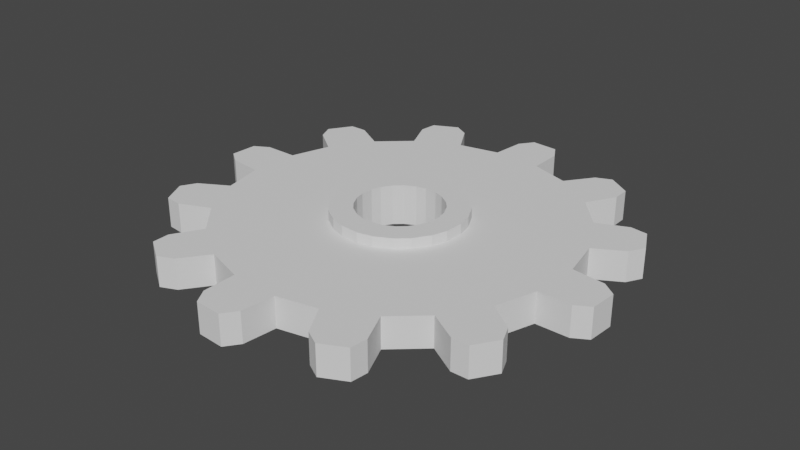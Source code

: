 # Source: medGear.blend  (saved by Blender 2.82.7; exported with 4.5.12 LTS)
import bpy
from mathutils import Matrix  # noqa: F401  (used for matrix-valued properties, if any)

bpy.ops.wm.read_factory_settings(use_empty=True)
scene = bpy.context.scene
scene.name = 'Scene'

# ---- collections
col_collection = bpy.data.collections.new('Collection'); scene.collection.children.link(col_collection)

# ---- world
world_world = bpy.data.worlds.new('World'); scene.world = world_world
world_world.use_nodes = True; world_world.node_tree.nodes.clear()
_N = world_world.node_tree.nodes; _L = world_world.node_tree.links
n0 = _N.new('ShaderNodeOutputWorld'); n0.name = 'World Output'; n0.location = (300, 300)
n1 = _N.new('ShaderNodeBackground'); n1.name = 'Background'; n1.location = (10, 300)
n1.inputs[0].default_value = (0.05088, 0.05088, 0.05088, 1.0)
_L.new(n1.outputs[0], n0.inputs[0])
n0.is_active_output = True
world_world.color = (0.05088, 0.05088, 0.05088)
world_world.use_sun_shadow = False
world_world.sun_shadow_jitter_overblur = 0.0

# ---- meshes
me_cylinder = bpy.data.meshes.new('Cylinder')
me_cylinder.from_pydata([(0.09669, -2.272, -0.1764), (-0.2228, -2.254, -0.1764), (0.07238, -2.485, -0.1764), (0.006408, -2.574, -0.1764), (-0.1668, -2.563, -0.1764), (-0.2227, -2.469, -0.1764), (-0.4782, -2.17, -0.1764), (-0.7459, -1.994, -0.1764), (-0.6057, -2.342, -0.1764), (-0.7073, -2.386, -0.1764), (-0.8525, -2.29, -0.1764), (-0.8535, -2.18, -0.1764), (-0.9249, -1.794, -0.1764), (-1.069, -1.508, -0.1764), (-1.121, -1.88, -0.1764), (-1.231, -1.867, -0.1764), (-1.309, -1.711, -0.1764), (-1.255, -1.615, -0.1764), (-1.124, -1.245, -0.1764), (-1.106, -0.9256, -0.1764), (-1.337, -1.221, -0.1764), (-1.426, -1.155, -0.1764), (-1.415, -0.9816, -0.1764), (-1.32, -0.9258, -0.1764), (-1.022, -0.6702, -0.1764), (-0.846, -0.4026, -0.1764), (-1.194, -0.5427, -0.1764), (-1.237, -0.4411, -0.1764), (-1.142, -0.296, -0.1764), (-1.032, -0.295, -0.1764), (-0.6457, -0.2235, -0.1764), (-0.3597, -0.07958, -0.1764), (-0.7313, -0.02709, -0.1764), (-0.7183, 0.08258, -0.1764), (-0.5626, 0.1605, -0.1764), (-0.467, 0.1066, -0.1764), (-0.09663, -0.02453, -0.1764), (0.2229, -0.04294, -0.1764), (-0.0723, 0.1885, -0.1764), (-0.006328, 0.2771, -0.1764), (0.1669, 0.2665, -0.1764), (0.2227, 0.172, -0.1764), (0.4782, -0.1269, -0.1764), (0.7459, -0.3025, -0.1764), (0.6057, 0.0454, -0.1764), (0.7073, 0.08893, -0.1764), (0.8525, -0.006875, -0.1764), (0.8535, -0.1165, -0.1764), (0.925, -0.5028, -0.1764), (1.069, -0.7888, -0.1764), (1.121, -0.4172, -0.1764), (1.231, -0.4301, -0.1764), (1.309, -0.5859, -0.1764), (1.255, -0.6815, -0.1764), (1.124, -1.052, -0.1764), (1.106, -1.371, -0.1764), (1.337, -1.076, -0.1764), (1.426, -1.142, -0.1764), (1.415, -1.315, -0.1764), (1.32, -1.371, -0.1764), (1.022, -1.627, -0.1764), (0.846, -1.894, -0.1764), (1.194, -1.754, -0.1764), (1.237, -1.856, -0.1764), (1.142, -2.001, -0.1764), (1.032, -2.002, -0.1764), (0.6456, -2.073, -0.1764), (0.3596, -2.217, -0.1764), (0.7312, -2.27, -0.1764), (0.7183, -2.38, -0.1764), (0.5626, -2.457, -0.1764), (0.4669, -2.404, -0.1764), (0.3992, -1.014, -0.1764), (0.4198, -1.112, -0.1764), (0.03611, -1.568, -0.1764), (-0.08322, -1.561, -0.1764), (0.4129, -1.232, -0.1764), (0.3815, -1.327, -0.1764), (-0.1786, -1.53, -0.1764), (-0.2785, -1.464, -0.1764), (-0.3454, -1.39, -0.1764), (-0.3992, -1.283, -0.1764), (-0.4197, -1.185, -0.1764), (-0.4129, -1.065, -0.1764), (-0.3815, -0.9699, -0.1764), (-0.316, -0.8699, -0.1764), (-0.2411, -0.803, -0.1764), (-0.1343, -0.7493, -0.1764), (-0.03609, -0.7287, -0.1764), (0.08325, -0.7356, -0.1764), (0.1786, -0.7669, -0.1764), (0.2786, -0.8325, -0.1764), (0.3454, -0.9073, -0.1764), (0.1343, -1.548, -0.1764), (0.3159, -1.427, -0.1764), (0.2411, -1.494, -0.1764), (0.2592, -1.061, -0.1764), (0.2726, -1.125, -0.1764), (0.02345, -1.421, -0.1764), (-0.05404, -1.417, -0.1764), (0.2681, -1.203, -0.1764), (0.2478, -1.264, -0.1764), (-0.116, -1.396, -0.1764), (-0.1809, -1.354, -0.1764), (-0.2243, -1.305, -0.1764), (-0.2592, -1.236, -0.1764), (-0.2726, -1.172, -0.1764), (-0.2681, -1.094, -0.1764), (-0.2478, -1.032, -0.1764), (-0.2052, -0.9676, -0.1764), (-0.1566, -0.9242, -0.1764), (-0.08723, -0.8893, -0.1764), (-0.02343, -0.8759, -0.1764), (0.05406, -0.8804, -0.1764), (0.116, -0.9007, -0.1764), (0.1809, -0.9433, -0.1764), (0.2243, -0.9919, -0.1764), (0.08722, -1.408, -0.1764), (0.2052, -1.329, -0.1764), (0.1566, -1.373, -0.1764), (0.6772, -0.3804, -0.1764), (0.4342, -0.221, -0.1764), (-0.4341, -2.076, -0.1764), (-0.2023, -2.152, -0.1764), (0.3265, -2.119, -0.1764), (0.5861, -1.988, -0.1764), (0.2024, -0.1448, -0.1764), (-0.08773, -0.1281, -0.1764), (-0.3266, -0.1781, -0.1764), (-0.5862, -0.3087, -0.1764), (-1.02, -1.236, -0.1764), (-0.9704, -1.475, -0.1764), (-0.7681, -0.4713, -0.1764), (-0.9275, -0.7143, -0.1764), (-1.004, -0.9461, -0.1764), (-0.8397, -1.735, -0.1764), (-0.6771, -1.917, -0.1764), (1.02, -1.061, -0.1764), (0.9704, -0.8219, -0.1764), (0.08779, -2.169, -0.1764), (0.768, -1.826, -0.1764), (0.9275, -1.583, -0.1764), (1.004, -1.351, -0.1764), (0.8397, -0.5623, -0.1764), (1.069, -0.7888, 0.01988), (1.124, -1.052, 0.01988), (0.09669, -2.272, 0.01988), (-0.2228, -2.254, 0.01988), (1.106, -1.371, 0.01988), (1.022, -1.627, 0.01988), (0.006408, -2.574, 0.01988), (0.07238, -2.485, 0.01988), (-0.2227, -2.469, 0.01988), (-0.1668, -2.563, 0.01988), (-0.4782, -2.17, 0.01988), (-0.7459, -1.994, 0.01988), (-0.7073, -2.386, 0.01988), (-0.6057, -2.342, 0.01988), (-0.8535, -2.18, 0.01988), (-0.8525, -2.29, 0.01988), (-0.9249, -1.794, 0.01988), (-1.069, -1.508, 0.01988), (-1.231, -1.867, 0.01988), (-1.121, -1.88, 0.01988), (-1.255, -1.615, 0.01988), (-1.309, -1.711, 0.01988), (-1.124, -1.245, 0.01988), (-1.106, -0.9256, 0.01988), (-1.426, -1.155, 0.01988), (-1.337, -1.221, 0.01988), (-1.32, -0.9258, 0.01988), (-1.415, -0.9816, 0.01988), (-1.022, -0.6702, 0.01988), (-0.846, -0.4026, 0.01988), (-1.237, -0.4411, 0.01988), (-1.194, -0.5427, 0.01988), (-1.032, -0.295, 0.01988), (-1.142, -0.296, 0.01988), (-0.6457, -0.2235, 0.01988), (-0.3597, -0.07958, 0.01988), (-0.7183, 0.08258, 0.01988), (-0.7313, -0.02709, 0.01988), (-0.467, 0.1066, 0.01988), (-0.5626, 0.1605, 0.01988), (-0.09663, -0.02453, 0.01988), (0.2229, -0.04294, 0.01988), (-0.006328, 0.2771, 0.01988), (-0.0723, 0.1885, 0.01988), (0.2227, 0.172, 0.01988), (0.1669, 0.2665, 0.01988), (0.4782, -0.1269, 0.01988), (0.7459, -0.3025, 0.01988), (0.7073, 0.08893, 0.01988), (0.6057, 0.0454, 0.01988), (0.8535, -0.1165, 0.01988), (0.8525, -0.006875, 0.01988), (0.925, -0.5028, 0.01988), (1.231, -0.4301, 0.01988), (1.121, -0.4172, 0.01988), (1.255, -0.6815, 0.01988), (1.309, -0.5859, 0.01988), (0.3596, -2.217, 0.01988), (1.426, -1.142, 0.01988), (1.337, -1.076, 0.01988), (1.32, -1.371, 0.01988), (1.415, -1.315, 0.01988), (0.846, -1.894, 0.01988), (1.237, -1.856, 0.01988), (1.194, -1.754, 0.01988), (1.032, -2.002, 0.01988), (1.142, -2.001, 0.01988), (0.6456, -2.073, 0.01988), (0.7183, -2.38, 0.01988), (0.7312, -2.27, 0.01988), (0.4669, -2.404, 0.01988), (0.5626, -2.457, 0.01988), (0.3992, -1.014, 0.01988), (0.4198, -1.112, 0.01988), (0.03611, -1.568, 0.01988), (-0.08322, -1.561, 0.01988), (0.4129, -1.232, 0.01988), (0.3815, -1.327, 0.01988), (-0.1786, -1.53, 0.01988), (-0.2785, -1.464, 0.01988), (-0.3454, -1.39, 0.01988), (-0.3992, -1.283, 0.01988), (-0.4197, -1.185, 0.01988), (-0.4129, -1.065, 0.01988), (-0.3815, -0.9699, 0.01988), (-0.316, -0.8699, 0.01988), (-0.2411, -0.803, 0.01988), (-0.1343, -0.7493, 0.01988), (-0.03609, -0.7287, 0.01988), (0.08325, -0.7356, 0.01988), (0.1786, -0.7669, 0.01988), (0.2786, -0.8325, 0.01988), (0.3454, -0.9073, 0.01988), (0.1343, -1.548, 0.01988), (0.3159, -1.427, 0.01988), (0.2411, -1.494, 0.01988), (0.6772, -0.3804, 0.01988), (0.4342, -0.221, 0.01988), (-0.4341, -2.076, 0.01988), (-0.2023, -2.152, 0.01988), (0.3265, -2.119, 0.01988), (0.5861, -1.988, 0.01988), (0.2024, -0.1448, 0.01988), (-0.08773, -0.1281, 0.01988), (-0.3266, -0.1781, 0.01988), (-0.5862, -0.3087, 0.01988), (-1.02, -1.236, 0.01988), (-0.9704, -1.475, 0.01988), (-0.7681, -0.4713, 0.01988), (-0.9275, -0.7143, 0.01988), (-1.004, -0.9461, 0.01988), (-0.8397, -1.735, 0.01988), (-0.6771, -1.917, 0.01988), (1.02, -1.061, 0.01988), (0.9704, -0.8219, 0.01988), (0.08779, -2.169, 0.01988), (0.768, -1.826, 0.01988), (0.9275, -1.583, 0.01988), (1.004, -1.351, 0.01988), (0.8397, -0.5623, 0.01988), (0.2592, -1.061, 0.01988), (0.2726, -1.125, 0.01988), (0.02345, -1.421, 0.01988), (-0.05404, -1.417, 0.01988), (0.2681, -1.203, 0.01988), (0.2478, -1.264, 0.01988), (-0.116, -1.396, 0.01988), (-0.1809, -1.354, 0.01988), (-0.2243, -1.305, 0.01988), (-0.2592, -1.236, 0.01988), (-0.2726, -1.172, 0.01988), (-0.2681, -1.094, 0.01988), (-0.2478, -1.032, 0.01988), (-0.2052, -0.9676, 0.01988), (-0.1566, -0.9242, 0.01988), (-0.08723, -0.8893, 0.01988), (-0.02343, -0.8759, 0.01988), (0.05406, -0.8804, 0.01988), (0.116, -0.9007, 0.01988), (0.1809, -0.9433, 0.01988), (0.2243, -0.9919, 0.01988), (0.08722, -1.408, 0.01988), (0.2052, -1.329, 0.01988), (0.1566, -1.373, 0.01988), (0.3992, -1.014, 0.08647), (0.4198, -1.112, 0.08647), (0.03611, -1.568, 0.08647), (-0.08322, -1.561, 0.08647), (0.4129, -1.232, 0.08647), (0.3815, -1.327, 0.08647), (-0.1786, -1.53, 0.08647), (-0.2785, -1.464, 0.08647), (-0.3454, -1.39, 0.08647), (-0.3992, -1.283, 0.08647), (-0.4197, -1.185, 0.08647), (-0.4129, -1.065, 0.08647), (-0.3815, -0.9699, 0.08647), (-0.316, -0.8699, 0.08647), (-0.2411, -0.803, 0.08647), (-0.1343, -0.7493, 0.08647), (-0.03609, -0.7287, 0.08647), (0.08325, -0.7356, 0.08647), (0.1786, -0.7669, 0.08647), (0.2786, -0.8325, 0.08647), (0.3454, -0.9073, 0.08647), (0.1343, -1.548, 0.08647), (0.3159, -1.427, 0.08647), (0.2411, -1.494, 0.08647), (0.2592, -1.061, 0.08647), (0.2726, -1.125, 0.08647), (0.02345, -1.421, 0.08647), (-0.05404, -1.417, 0.08647), (0.2681, -1.203, 0.08647), (0.2478, -1.264, 0.08647), (-0.116, -1.396, 0.08647), (-0.1809, -1.354, 0.08647), (-0.2243, -1.305, 0.08647), (-0.2592, -1.236, 0.08647), (-0.2726, -1.172, 0.08647), (-0.2681, -1.094, 0.08647), (-0.2478, -1.032, 0.08647), (-0.2052, -0.9676, 0.08647), (-0.1566, -0.9242, 0.08647), (-0.08723, -0.8893, 0.08647), (-0.02343, -0.8759, 0.08647), (0.05406, -0.8804, 0.08647), (0.116, -0.9007, 0.08647), (0.1809, -0.9433, 0.08647), (0.2243, -0.9919, 0.08647), (0.08722, -1.408, 0.08647), (0.2052, -1.329, 0.08647), (0.1566, -1.373, 0.08647)], [], [(1, 0, 2, 3, 4, 5), (7, 6, 8, 9, 10, 11), (13, 12, 14, 15, 16, 17), (19, 18, 20, 21, 22, 23), (25, 24, 26, 27, 28, 29), (31, 30, 32, 33, 34, 35), (37, 36, 38, 39, 40, 41), (43, 42, 44, 45, 46, 47), (49, 48, 50, 51, 52, 53), (55, 54, 56, 57, 58, 59), (121, 120, 91, 90), (61, 60, 62, 63, 64, 65), (67, 66, 68, 69, 70, 71), (95, 93, 117, 119), (123, 122, 78, 75), (125, 124, 93, 95), (127, 126, 89, 88), (129, 128, 87, 86), (131, 130, 82, 81), (132, 129, 86, 85), (133, 132, 85, 84), (130, 134, 83, 82), (136, 135, 80, 79), (138, 137, 73, 72), (135, 131, 81, 80), (122, 136, 79, 78), (126, 121, 90, 89), (139, 123, 75, 74), (124, 139, 74, 93), (140, 125, 95, 94), (142, 141, 77, 76), (128, 127, 88, 87), (141, 140, 94, 77), (137, 142, 76, 73), (120, 143, 92, 91), (134, 133, 84, 83), (143, 138, 72, 92), (48, 49, 138, 143), (74, 75, 99, 98), (93, 74, 98, 117), (86, 87, 111, 110), (76, 77, 101, 100), (73, 76, 100, 97), (83, 84, 108, 107), (78, 79, 103, 102), (75, 78, 102, 99), (88, 89, 113, 112), (79, 80, 104, 103), (77, 94, 118, 101), (85, 86, 110, 109), (80, 81, 105, 104), (89, 90, 114, 113), (90, 91, 115, 114), (82, 83, 107, 106), (94, 95, 119, 118), (87, 88, 112, 111), (81, 82, 106, 105), (91, 92, 116, 115), (72, 73, 97, 96), (92, 72, 96, 116), (84, 85, 109, 108), (19, 24, 133, 134), (43, 48, 143, 120), (54, 55, 142, 137), (60, 61, 140, 141), (31, 36, 127, 128), (55, 60, 141, 142), (61, 66, 125, 140), (67, 0, 139, 124), (0, 1, 123, 139), (37, 42, 121, 126), (6, 7, 136, 122), (12, 13, 131, 135), (49, 54, 137, 138), (7, 12, 135, 136), (18, 19, 134, 130), (24, 25, 132, 133), (25, 30, 129, 132), (13, 18, 130, 131), (30, 31, 128, 129), (36, 37, 126, 127), (66, 67, 124, 125), (1, 6, 122, 123), (42, 43, 120, 121), (147, 152, 153, 150, 151, 146), (155, 158, 159, 156, 157, 154), (161, 164, 165, 162, 163, 160), (167, 170, 171, 168, 169, 166), (173, 176, 177, 174, 175, 172), (179, 182, 183, 180, 181, 178), (185, 188, 189, 186, 187, 184), (191, 194, 195, 192, 193, 190), (144, 199, 200, 197, 198, 196), (148, 204, 205, 202, 203, 145), (241, 234, 235, 240), (206, 209, 210, 207, 208, 149), (201, 214, 215, 212, 213, 211), (274, 322, 321, 273), (243, 219, 222, 242), (245, 239, 237, 244), (247, 232, 233, 246), (249, 230, 231, 248), (251, 225, 226, 250), (252, 229, 230, 249), (253, 228, 229, 252), (250, 226, 227, 254), (256, 223, 224, 255), (258, 216, 217, 257), (255, 224, 225, 251), (242, 222, 223, 256), (246, 233, 234, 241), (259, 218, 219, 243), (244, 237, 218, 259), (260, 238, 239, 245), (262, 220, 221, 261), (248, 231, 232, 247), (261, 221, 238, 260), (257, 217, 220, 262), (240, 235, 236, 263), (254, 227, 228, 253), (263, 236, 216, 258), (196, 263, 258, 144), (218, 290, 291, 219), (282, 330, 329, 281), (231, 303, 304, 232), (275, 323, 322, 274), (216, 288, 289, 217), (286, 334, 317, 269), (234, 306, 307, 235), (273, 321, 320, 272), (270, 318, 315, 267), (229, 301, 302, 230), (272, 320, 319, 271), (268, 316, 313, 265), (232, 304, 305, 233), (271, 319, 318, 270), (266, 314, 333, 285), (227, 299, 300, 228), (269, 317, 316, 268), (239, 311, 309, 237), (264, 312, 332, 284), (230, 302, 303, 231), (267, 315, 314, 266), (235, 307, 308, 236), (280, 328, 327, 279), (167, 254, 253, 172), (191, 240, 263, 196), (145, 257, 262, 148), (149, 261, 260, 206), (179, 248, 247, 184), (148, 262, 261, 149), (206, 260, 245, 211), (201, 244, 259, 146), (146, 259, 243, 147), (185, 246, 241, 190), (154, 242, 256, 155), (160, 255, 251, 161), (144, 258, 257, 145), (155, 256, 255, 160), (166, 250, 254, 167), (172, 253, 252, 173), (173, 252, 249, 178), (161, 251, 250, 166), (178, 249, 248, 179), (184, 247, 246, 185), (211, 245, 244, 201), (147, 243, 242, 154), (190, 241, 240, 191), (13, 161, 166, 18), (97, 265, 264, 96), (70, 215, 214, 71), (31, 179, 184, 36), (99, 267, 266, 98), (55, 148, 149, 60), (69, 212, 215, 70), (26, 175, 174, 27), (101, 269, 268, 100), (2, 151, 150, 3), (71, 214, 201, 67), (50, 198, 197, 51), (28, 177, 176, 29), (103, 271, 270, 102), (4, 153, 152, 5), (66, 211, 213, 68), (52, 200, 199, 53), (27, 174, 177, 28), (104, 272, 271, 103), (3, 150, 153, 4), (51, 197, 200, 52), (29, 176, 173, 25), (105, 273, 272, 104), (5, 152, 147, 1), (53, 199, 144, 49), (24, 172, 175, 26), (107, 275, 274, 106), (0, 146, 151, 2), (48, 196, 198, 50), (106, 274, 273, 105), (67, 201, 146, 0), (32, 181, 180, 33), (109, 277, 276, 108), (8, 157, 156, 9), (34, 183, 182, 35), (111, 279, 278, 110), (10, 159, 158, 11), (1, 147, 154, 6), (33, 180, 183, 34), (108, 276, 275, 107), (9, 156, 159, 10), (56, 203, 202, 57), (35, 182, 179, 31), (113, 281, 280, 112), (11, 158, 155, 7), (58, 205, 204, 59), (30, 178, 181, 32), (110, 278, 277, 109), (6, 154, 157, 8), (57, 202, 205, 58), (19, 167, 172, 24), (115, 283, 282, 114), (7, 155, 160, 12), (59, 204, 148, 55), (112, 280, 279, 111), (54, 145, 203, 56), (25, 173, 178, 30), (96, 264, 284, 116), (14, 163, 162, 15), (38, 187, 186, 39), (98, 266, 285, 117), (16, 165, 164, 17), (62, 208, 207, 63), (40, 189, 188, 41), (100, 268, 265, 97), (15, 162, 165, 16), (64, 210, 209, 65), (39, 186, 189, 40), (102, 270, 267, 99), (17, 164, 161, 13), (63, 207, 210, 64), (41, 188, 185, 37), (118, 286, 269, 101), (12, 160, 163, 14), (65, 209, 206, 61), (36, 184, 187, 38), (114, 282, 281, 113), (60, 149, 208, 62), (119, 287, 286, 118), (20, 169, 168, 21), (37, 185, 190, 42), (44, 193, 192, 45), (116, 284, 283, 115), (22, 171, 170, 23), (61, 206, 211, 66), (46, 195, 194, 47), (117, 285, 287, 119), (21, 168, 171, 22), (43, 191, 196, 48), (45, 192, 195, 46), (23, 170, 167, 19), (47, 194, 191, 43), (18, 166, 169, 20), (49, 144, 145, 54), (68, 213, 212, 69), (42, 190, 193, 44), (311, 335, 333, 309), (290, 314, 315, 291), (309, 333, 314, 290), (302, 326, 327, 303), (292, 316, 317, 293), (289, 313, 316, 292), (299, 323, 324, 300), (294, 318, 319, 295), (291, 315, 318, 294), (304, 328, 329, 305), (295, 319, 320, 296), (293, 317, 334, 310), (301, 325, 326, 302), (296, 320, 321, 297), (305, 329, 330, 306), (306, 330, 331, 307), (298, 322, 323, 299), (310, 334, 335, 311), (303, 327, 328, 304), (297, 321, 322, 298), (307, 331, 332, 308), (288, 312, 313, 289), (308, 332, 312, 288), (300, 324, 325, 301), (236, 308, 288, 216), (287, 335, 334, 286), (220, 292, 293, 221), (277, 325, 324, 276), (237, 309, 290, 218), (284, 332, 331, 283), (222, 294, 295, 223), (279, 327, 326, 278), (217, 289, 292, 220), (285, 333, 335, 287), (223, 295, 296, 224), (276, 324, 323, 275), (219, 291, 294, 222), (224, 296, 297, 225), (281, 329, 328, 280), (221, 293, 310, 238), (226, 298, 299, 227), (278, 326, 325, 277), (233, 305, 306, 234), (225, 297, 298, 226), (283, 331, 330, 282), (238, 310, 311, 239), (265, 313, 312, 264), (228, 300, 301, 229)])
_uv = me_cylinder.uv_layers.new(name='UVMap')
_uv.uv.foreach_set('vector', [0.9578, 0.13, 0.99, 0.25, 0.99, 0.25, 0.9828, 0.2231, 0.9651, 0.1569, 0.9578, 0.13, 0.9578, 0.13, 0.99, 0.25, 0.99, 0.25, 0.9828, 0.2231, 0.9651, 0.1569, 0.9578, 0.13, 0.9578, 0.13, 0.99, 0.25, 0.99, 0.25, 0.9828, 0.2231, 0.9651, 0.1569, 0.9578, 0.13, 0.9578, 0.13, 0.99, 0.25, 0.99, 0.25, 0.9828, 0.2231, 0.9651, 0.1569, 0.9578, 0.13, 0.9578, 0.13, 0.99, 0.25, 0.99, 0.25, 0.9828, 0.2231, 0.9651, 0.1569, 0.9578, 0.13, 0.9578, 0.13, 0.99, 0.25, 0.99, 0.25, 0.9828, 0.2231, 0.9651, 0.1569, 0.9578, 0.13, 0.9578, 0.13, 0.99, 0.25, 0.99, 0.25, 0.9828, 0.2231, 0.9651, 0.1569, 0.9578, 0.13, 0.9578, 0.13, 0.99, 0.25, 0.99, 0.25, 0.9828, 0.2231, 0.9651, 0.1569, 0.9578, 0.13, 0.9578, 0.13, 0.99, 0.25, 0.99, 0.25, 0.9828, 0.2231, 0.9651, 0.1569, 0.9578, 0.13, 0.9578, 0.13, 0.99, 0.25, 0.99, 0.25, 0.9828, 0.2231, 0.9651, 0.1569, 0.9578, 0.13, 0.99, 0.25, 0.9578, 0.13, 0.9578, 0.13, 0.99, 0.25, 0.9578, 0.13, 0.99, 0.25, 0.99, 0.25, 0.9828, 0.2231, 0.9651, 0.1569, 0.9578, 0.13, 0.9578, 0.13, 0.99, 0.25, 0.99, 0.25, 0.9828, 0.2231, 0.9651, 0.1569, 0.9578, 0.13, 0.99, 0.25, 0.9578, 0.13, 0.9578, 0.13, 0.99, 0.25, 0.0, 0.0, 0.0, 0.0, 0.0, 0.0, 0.0, 0.0, 0.99, 0.25, 0.9578, 0.13, 0.9578, 0.13, 0.99, 0.25, 0.99, 0.25, 0.9578, 0.13, 0.9578, 0.13, 0.99, 0.25, 0.99, 0.25, 0.9578, 0.13, 0.9578, 0.13, 0.99, 0.25, 0.0, 0.0, 0.0, 0.0, 0.0, 0.0, 0.0, 0.0, 0.0, 0.0, 0.0, 0.0, 0.0, 0.0, 0.0, 0.0, 0.99, 0.25, 0.9578, 0.13, 0.9578, 0.13, 0.99, 0.25, 0.99, 0.25, 0.9578, 0.13, 0.9578, 0.13, 0.99, 0.25, 0.0, 0.0, 0.0, 0.0, 0.0, 0.0, 0.0, 0.0, 0.0, 0.0, 0.0, 0.0, 0.0, 0.0, 0.0, 0.0, 0.99, 0.25, 0.9578, 0.13, 0.9578, 0.13, 0.99, 0.25, 0.99, 0.25, 0.9578, 0.13, 0.9578, 0.13, 0.99, 0.25, 0.0, 0.0, 0.0, 0.0, 0.0, 0.0, 0.0, 0.0, 0.99, 0.25, 0.9578, 0.13, 0.9578, 0.13, 0.99, 0.25, 0.0, 0.0, 0.0, 0.0, 0.0, 0.0, 0.0, 0.0, 0.0, 0.0, 0.0, 0.0, 0.0, 0.0, 0.0, 0.0, 0.0, 0.0, 0.0, 0.0, 0.0, 0.0, 0.0, 0.0, 0.0, 0.0, 0.0, 0.0, 0.0, 0.0, 0.0, 0.0, 0.99, 0.25, 0.9578, 0.13, 0.9578, 0.13, 0.99, 0.25, 0.99, 0.25, 0.9578, 0.13, 0.9578, 0.13, 0.99, 0.25, 0.0, 0.0, 0.0, 0.0, 0.0, 0.0, 0.0, 0.0, 0.0, 0.0, 0.0, 0.0, 0.0, 0.0, 0.0, 0.0, 0.99, 0.25, 0.9578, 0.13, 0.9578, 0.13, 0.99, 0.25, 0.99, 0.25, 0.9578, 0.13, 0.9578, 0.13, 0.99, 0.25, 0.99, 0.25, 0.9578, 0.13, 0.9578, 0.13, 0.99, 0.25, 0.0, 0.0, 0.0, 0.0, 0.0, 0.0, 0.0, 0.0, 0.99, 0.25, 0.9578, 0.13, 0.9578, 0.13, 0.99, 0.25, 0.0, 0.0, 0.0, 0.0, 0.0, 0.0, 0.0, 0.0, 0.99, 0.25, 0.9578, 0.13, 0.9578, 0.13, 0.99, 0.25, 0.0, 0.0, 0.0, 0.0, 0.0, 0.0, 0.0, 0.0, 0.99, 0.25, 0.9578, 0.13, 0.9578, 0.13, 0.99, 0.25, 0.0, 0.0, 0.0, 0.0, 0.0, 0.0, 0.0, 0.0, 0.99, 0.25, 0.9578, 0.13, 0.9578, 0.13, 0.99, 0.25, 0.0, 0.0, 0.0, 0.0, 0.0, 0.0, 0.0, 0.0, 0.99, 0.25, 0.9578, 0.13, 0.9578, 0.13, 0.99, 0.25, 0.0, 0.0, 0.0, 0.0, 0.0, 0.0, 0.0, 0.0, 0.99, 0.25, 0.9578, 0.13, 0.9578, 0.13, 0.99, 0.25, 0.0, 0.0, 0.0, 0.0, 0.0, 0.0, 0.0, 0.0, 0.99, 0.25, 0.9578, 0.13, 0.9578, 0.13, 0.99, 0.25, 0.99, 0.25, 0.9578, 0.13, 0.9578, 0.13, 0.99, 0.25, 0.0, 0.0, 0.0, 0.0, 0.0, 0.0, 0.0, 0.0, 0.0, 0.0, 0.0, 0.0, 0.0, 0.0, 0.0, 0.0, 0.0, 0.0, 0.0, 0.0, 0.0, 0.0, 0.0, 0.0, 0.0, 0.0, 0.0, 0.0, 0.0, 0.0, 0.0, 0.0, 0.0, 0.0, 0.0, 0.0, 0.0, 0.0, 0.0, 0.0, 0.99, 0.25, 0.9578, 0.13, 0.9578, 0.13, 0.99, 0.25, 0.99, 0.25, 0.9578, 0.13, 0.9578, 0.13, 0.99, 0.25, 0.0, 0.0, 0.0, 0.0, 0.0, 0.0, 0.0, 0.0, 0.0, 0.0, 0.0, 0.0, 0.0, 0.0, 0.0, 0.0, 0.99, 0.25, 0.9578, 0.13, 0.9578, 0.13, 0.99, 0.25, 0.99, 0.25, 0.9578, 0.13, 0.9578, 0.13, 0.99, 0.25, 0.0, 0.0, 0.0, 0.0, 0.0, 0.0, 0.0, 0.0, 0.0, 0.0, 0.0, 0.0, 0.0, 0.0, 0.0, 0.0, 0.0, 0.0, 0.0, 0.0, 0.0, 0.0, 0.0, 0.0, 0.0, 0.0, 0.0, 0.0, 0.0, 0.0, 0.0, 0.0, 0.99, 0.25, 0.9578, 0.13, 0.9578, 0.13, 0.99, 0.25, 0.0, 0.0, 0.0, 0.0, 0.0, 0.0, 0.0, 0.0, 0.99, 0.25, 0.9578, 0.13, 0.9578, 0.13, 0.99, 0.25, 0.99, 0.25, 0.9578, 0.13, 0.9578, 0.13, 0.99, 0.25, 0.0, 0.0, 0.0, 0.0, 0.0, 0.0, 0.0, 0.0, 0.0, 0.0, 0.0, 0.0, 0.0, 0.0, 0.0, 0.0, 0.99, 0.25, 0.9578, 0.13, 0.9578, 0.13, 0.99, 0.25, 0.99, 0.25, 0.9578, 0.13, 0.9578, 0.13, 0.99, 0.25, 0.0, 0.0, 0.0, 0.0, 0.0, 0.0, 0.0, 0.0, 0.0, 0.0, 0.0, 0.0, 0.0, 0.0, 0.0, 0.0, 0.99, 0.25, 0.9578, 0.13, 0.9578, 0.13, 0.99, 0.25, 0.99, 0.25, 0.9578, 0.13, 0.9578, 0.13, 0.99, 0.25, 0.99, 0.25, 0.9578, 0.13, 0.9578, 0.13, 0.99, 0.25, 0.0, 0.0, 0.0, 0.0, 0.0, 0.0, 0.0, 0.0, 0.99, 0.25, 0.9578, 0.13, 0.9578, 0.13, 0.99, 0.25, 0.9578, 0.13, 0.9578, 0.13, 0.9651, 0.1569, 0.9828, 0.2231, 0.99, 0.25, 0.99, 0.25, 0.9578, 0.13, 0.9578, 0.13, 0.9651, 0.1569, 0.9828, 0.2231, 0.99, 0.25, 0.99, 0.25, 0.9578, 0.13, 0.9578, 0.13, 0.9651, 0.1569, 0.9828, 0.2231, 0.99, 0.25, 0.99, 0.25, 0.9578, 0.13, 0.9578, 0.13, 0.9651, 0.1569, 0.9828, 0.2231, 0.99, 0.25, 0.99, 0.25, 0.9578, 0.13, 0.9578, 0.13, 0.9651, 0.1569, 0.9828, 0.2231, 0.99, 0.25, 0.99, 0.25, 0.9578, 0.13, 0.9578, 0.13, 0.9651, 0.1569, 0.9828, 0.2231, 0.99, 0.25, 0.99, 0.25, 0.9578, 0.13, 0.9578, 0.13, 0.9651, 0.1569, 0.9828, 0.2231, 0.99, 0.25, 0.99, 0.25, 0.9578, 0.13, 0.9578, 0.13, 0.9651, 0.1569, 0.9828, 0.2231, 0.99, 0.25, 0.99, 0.25, 0.9578, 0.13, 0.9578, 0.13, 0.9651, 0.1569, 0.9828, 0.2231, 0.99, 0.25, 0.99, 0.25, 0.9578, 0.13, 0.9578, 0.13, 0.9651, 0.1569, 0.9828, 0.2231, 0.99, 0.25, 0.99, 0.25, 0.99, 0.25, 0.99, 0.25, 0.9578, 0.13, 0.9578, 0.13, 0.9578, 0.13, 0.9578, 0.13, 0.9651, 0.1569, 0.9828, 0.2231, 0.99, 0.25, 0.99, 0.25, 0.9578, 0.13, 0.9578, 0.13, 0.9651, 0.1569, 0.9828, 0.2231, 0.99, 0.25, 0.99, 0.25, 0.0, 0.0, 0.0, 0.0, 0.0, 0.0, 0.0, 0.0, 0.0, 0.0, 0.0, 0.0, 0.0, 0.0, 0.0, 0.0, 0.99, 0.25, 0.99, 0.25, 0.9578, 0.13, 0.9578, 0.13, 0.99, 0.25, 0.99, 0.25, 0.9578, 0.13, 0.9578, 0.13, 0.99, 0.25, 0.99, 0.25, 0.9578, 0.13, 0.9578, 0.13, 0.0, 0.0, 0.0, 0.0, 0.0, 0.0, 0.0, 0.0, 0.0, 0.0, 0.0, 0.0, 0.0, 0.0, 0.0, 0.0, 0.99, 0.25, 0.99, 0.25, 0.9578, 0.13, 0.9578, 0.13, 0.99, 0.25, 0.99, 0.25, 0.9578, 0.13, 0.9578, 0.13, 0.0, 0.0, 0.0, 0.0, 0.0, 0.0, 0.0, 0.0, 0.0, 0.0, 0.0, 0.0, 0.0, 0.0, 0.0, 0.0, 0.99, 0.25, 0.99, 0.25, 0.9578, 0.13, 0.9578, 0.13, 0.99, 0.25, 0.99, 0.25, 0.9578, 0.13, 0.9578, 0.13, 0.0, 0.0, 0.0, 0.0, 0.0, 0.0, 0.0, 0.0, 0.99, 0.25, 0.99, 0.25, 0.9578, 0.13, 0.9578, 0.13, 0.0, 0.0, 0.0, 0.0, 0.0, 0.0, 0.0, 0.0, 0.0, 0.0, 0.0, 0.0, 0.0, 0.0, 0.0, 0.0, 0.0, 0.0, 0.0, 0.0, 0.0, 0.0, 0.0, 0.0, 0.0, 0.0, 0.0, 0.0, 0.0, 0.0, 0.0, 0.0, 0.99, 0.25, 0.99, 0.25, 0.9578, 0.13, 0.9578, 0.13, 0.99, 0.25, 0.99, 0.25, 0.9578, 0.13, 0.9578, 0.13, 0.0, 0.0, 0.0, 0.0, 0.0, 0.0, 0.0, 0.0, 0.0, 0.0, 0.0, 0.0, 0.0, 0.0, 0.0, 0.0, 0.99, 0.25, 0.99, 0.25, 0.9578, 0.13, 0.9578, 0.13, 0.99, 0.25, 0.99, 0.25, 0.9578, 0.13, 0.9578, 0.13, 0.99, 0.25, 0.99, 0.25, 0.9578, 0.13, 0.9578, 0.13, 0.0, 0.0, 0.0, 0.0, 0.0, 0.0, 0.0, 0.0, 0.0, 0.0, 0.0, 0.0, 0.0, 0.0, 0.0, 0.0, 0.9578, 0.13, 0.9578, 0.13, 0.99, 0.25, 0.99, 0.25, 0.0, 0.0, 0.0, 0.0, 0.0, 0.0, 0.0, 0.0, 0.9578, 0.13, 0.9578, 0.13, 0.99, 0.25, 0.99, 0.25, 0.99, 0.25, 0.99, 0.25, 0.9578, 0.13, 0.9578, 0.13, 0.9578, 0.13, 0.9578, 0.13, 0.99, 0.25, 0.99, 0.25, 0.0, 0.0, 0.0, 0.0, 0.0, 0.0, 0.0, 0.0, 0.0, 0.0, 0.0, 0.0, 0.0, 0.0, 0.0, 0.0, 0.0, 0.0, 0.0, 0.0, 0.0, 0.0, 0.0, 0.0, 0.9578, 0.13, 0.9578, 0.13, 0.99, 0.25, 0.99, 0.25, 0.99, 0.25, 0.99, 0.25, 0.9578, 0.13, 0.9578, 0.13, 0.9578, 0.13, 0.9578, 0.13, 0.99, 0.25, 0.99, 0.25, 0.0, 0.0, 0.0, 0.0, 0.0, 0.0, 0.0, 0.0, 0.0, 0.0, 0.0, 0.0, 0.0, 0.0, 0.0, 0.0, 0.0, 0.0, 0.0, 0.0, 0.0, 0.0, 0.0, 0.0, 0.99, 0.25, 0.99, 0.25, 0.9578, 0.13, 0.9578, 0.13, 0.9578, 0.13, 0.9578, 0.13, 0.99, 0.25, 0.99, 0.25, 0.99, 0.25, 0.99, 0.25, 0.9578, 0.13, 0.9578, 0.13, 0.9578, 0.13, 0.9578, 0.13, 0.99, 0.25, 0.99, 0.25, 0.0, 0.0, 0.0, 0.0, 0.0, 0.0, 0.0, 0.0, 0.0, 0.0, 0.0, 0.0, 0.0, 0.0, 0.0, 0.0, 0.0, 0.0, 0.0, 0.0, 0.0, 0.0, 0.0, 0.0, 0.0, 0.0, 0.0, 0.0, 0.0, 0.0, 0.0, 0.0, 0.99, 0.25, 0.99, 0.25, 0.9578, 0.13, 0.9578, 0.13, 0.99, 0.25, 0.99, 0.25, 0.9578, 0.13, 0.9578, 0.13, 0.0, 0.0, 0.0, 0.0, 0.0, 0.0, 0.0, 0.0, 0.0, 0.0, 0.0, 0.0, 0.0, 0.0, 0.0, 0.0, 0.0, 0.0, 0.0, 0.0, 0.0, 0.0, 0.0, 0.0, 0.0, 0.0, 0.0, 0.0, 0.0, 0.0, 0.0, 0.0, 0.99, 0.25, 0.99, 0.25, 0.9578, 0.13, 0.9578, 0.13, 0.0, 0.0, 0.0, 0.0, 0.0, 0.0, 0.0, 0.0, 0.99, 0.25, 0.99, 0.25, 0.9578, 0.13, 0.9578, 0.13, 0.99, 0.25, 0.99, 0.25, 0.9578, 0.13, 0.9578, 0.13, 0.0, 0.0, 0.0, 0.0, 0.0, 0.0, 0.0, 0.0, 0.0, 0.0, 0.0, 0.0, 0.0, 0.0, 0.0, 0.0, 0.99, 0.25, 0.99, 0.25, 0.9578, 0.13, 0.9578, 0.13, 0.99, 0.25, 0.99, 0.25, 0.9578, 0.13, 0.9578, 0.13, 0.0, 0.0, 0.0, 0.0, 0.0, 0.0, 0.0, 0.0, 0.0, 0.0, 0.0, 0.0, 0.0, 0.0, 0.0, 0.0, 0.99, 0.25, 0.99, 0.25, 0.9578, 0.13, 0.9578, 0.13, 0.99, 0.25, 0.99, 0.25, 0.9578, 0.13, 0.9578, 0.13, 0.99, 0.25, 0.99, 0.25, 0.9578, 0.13, 0.9578, 0.13, 0.0, 0.0, 0.0, 0.0, 0.0, 0.0, 0.0, 0.0, 0.99, 0.25, 0.99, 0.25, 0.9578, 0.13, 0.9578, 0.13, 0.0, 0.0, 0.0, 0.0, 0.0, 0.0, 0.0, 0.0, 0.0, 0.0, 0.0, 0.0, 0.0, 0.0, 0.0, 0.0, 0.9651, 0.1569, 0.9651, 0.1569, 0.9578, 0.13, 0.9578, 0.13, 0.0, 0.0, 0.0, 0.0, 0.0, 0.0, 0.0, 0.0, 0.9578, 0.13, 0.9578, 0.13, 0.99, 0.25, 0.99, 0.25, 0.0, 0.0, 0.0, 0.0, 0.0, 0.0, 0.0, 0.0, 0.9828, 0.2231, 0.9828, 0.2231, 0.9651, 0.1569, 0.9651, 0.1569, 0.99, 0.25, 0.99, 0.25, 0.9828, 0.2231, 0.9828, 0.2231, 0.0, 0.0, 0.0, 0.0, 0.0, 0.0, 0.0, 0.0, 0.99, 0.25, 0.99, 0.25, 0.9828, 0.2231, 0.9828, 0.2231, 0.9578, 0.13, 0.9578, 0.13, 0.9578, 0.13, 0.9578, 0.13, 0.99, 0.25, 0.99, 0.25, 0.9828, 0.2231, 0.9828, 0.2231, 0.9651, 0.1569, 0.9651, 0.1569, 0.9578, 0.13, 0.9578, 0.13, 0.9578, 0.13, 0.9578, 0.13, 0.99, 0.25, 0.99, 0.25, 0.9651, 0.1569, 0.9651, 0.1569, 0.9578, 0.13, 0.9578, 0.13, 0.99, 0.25, 0.99, 0.25, 0.99, 0.25, 0.99, 0.25, 0.9651, 0.1569, 0.9651, 0.1569, 0.9578, 0.13, 0.9578, 0.13, 0.9828, 0.2231, 0.9828, 0.2231, 0.9651, 0.1569, 0.9651, 0.1569, 0.0, 0.0, 0.0, 0.0, 0.0, 0.0, 0.0, 0.0, 0.9828, 0.2231, 0.9828, 0.2231, 0.9651, 0.1569, 0.9651, 0.1569, 0.9828, 0.2231, 0.9828, 0.2231, 0.9651, 0.1569, 0.9651, 0.1569, 0.9578, 0.13, 0.9578, 0.13, 0.9578, 0.13, 0.9578, 0.13, 0.9578, 0.13, 0.9578, 0.13, 0.99, 0.25, 0.99, 0.25, 0.9578, 0.13, 0.9578, 0.13, 0.9578, 0.13, 0.9578, 0.13, 0.9578, 0.13, 0.9578, 0.13, 0.9578, 0.13, 0.9578, 0.13, 0.99, 0.25, 0.99, 0.25, 0.99, 0.25, 0.99, 0.25, 0.9578, 0.13, 0.9578, 0.13, 0.99, 0.25, 0.99, 0.25, 0.99, 0.25, 0.99, 0.25, 0.99, 0.25, 0.99, 0.25, 0.99, 0.25, 0.99, 0.25, 0.99, 0.25, 0.99, 0.25, 0.0, 0.0, 0.0, 0.0, 0.0, 0.0, 0.0, 0.0, 0.0, 0.0, 0.0, 0.0, 0.0, 0.0, 0.0, 0.0, 0.99, 0.25, 0.99, 0.25, 0.9828, 0.2231, 0.9828, 0.2231, 0.9578, 0.13, 0.9578, 0.13, 0.99, 0.25, 0.99, 0.25, 0.99, 0.25, 0.99, 0.25, 0.9828, 0.2231, 0.9828, 0.2231, 0.9651, 0.1569, 0.9651, 0.1569, 0.9578, 0.13, 0.9578, 0.13, 0.9578, 0.13, 0.9578, 0.13, 0.99, 0.25, 0.99, 0.25, 0.9651, 0.1569, 0.9651, 0.1569, 0.9578, 0.13, 0.9578, 0.13, 0.0, 0.0, 0.0, 0.0, 0.0, 0.0, 0.0, 0.0, 0.9828, 0.2231, 0.9828, 0.2231, 0.9651, 0.1569, 0.9651, 0.1569, 0.0, 0.0, 0.0, 0.0, 0.0, 0.0, 0.0, 0.0, 0.9828, 0.2231, 0.9828, 0.2231, 0.9651, 0.1569, 0.9651, 0.1569, 0.99, 0.25, 0.99, 0.25, 0.9828, 0.2231, 0.9828, 0.2231, 0.9578, 0.13, 0.9578, 0.13, 0.9578, 0.13, 0.9578, 0.13, 0.9578, 0.13, 0.9578, 0.13, 0.99, 0.25, 0.99, 0.25, 0.9578, 0.13, 0.9578, 0.13, 0.9578, 0.13, 0.9578, 0.13, 0.9651, 0.1569, 0.9651, 0.1569, 0.9578, 0.13, 0.9578, 0.13, 0.99, 0.25, 0.99, 0.25, 0.99, 0.25, 0.99, 0.25, 0.0, 0.0, 0.0, 0.0, 0.0, 0.0, 0.0, 0.0, 0.99, 0.25, 0.99, 0.25, 0.99, 0.25, 0.99, 0.25, 0.9828, 0.2231, 0.9828, 0.2231, 0.9651, 0.1569, 0.9651, 0.1569, 0.0, 0.0, 0.0, 0.0, 0.0, 0.0, 0.0, 0.0, 0.9578, 0.13, 0.9578, 0.13, 0.99, 0.25, 0.99, 0.25, 0.0, 0.0, 0.0, 0.0, 0.0, 0.0, 0.0, 0.0, 0.9578, 0.13, 0.9578, 0.13, 0.9578, 0.13, 0.9578, 0.13, 0.0, 0.0, 0.0, 0.0, 0.0, 0.0, 0.0, 0.0, 0.99, 0.25, 0.99, 0.25, 0.99, 0.25, 0.99, 0.25, 0.0, 0.0, 0.0, 0.0, 0.0, 0.0, 0.0, 0.0, 0.9578, 0.13, 0.9578, 0.13, 0.99, 0.25, 0.99, 0.25, 0.99, 0.25, 0.99, 0.25, 0.9828, 0.2231, 0.9828, 0.2231, 0.99, 0.25, 0.99, 0.25, 0.9828, 0.2231, 0.9828, 0.2231, 0.0, 0.0, 0.0, 0.0, 0.0, 0.0, 0.0, 0.0, 0.9651, 0.1569, 0.9651, 0.1569, 0.9578, 0.13, 0.9578, 0.13, 0.99, 0.25, 0.99, 0.25, 0.9828, 0.2231, 0.9828, 0.2231, 0.9651, 0.1569, 0.9651, 0.1569, 0.9578, 0.13, 0.9578, 0.13, 0.9578, 0.13, 0.9578, 0.13, 0.99, 0.25, 0.99, 0.25, 0.9828, 0.2231, 0.9828, 0.2231, 0.9651, 0.1569, 0.9651, 0.1569, 0.9651, 0.1569, 0.9651, 0.1569, 0.9578, 0.13, 0.9578, 0.13, 0.9828, 0.2231, 0.9828, 0.2231, 0.9651, 0.1569, 0.9651, 0.1569, 0.0, 0.0, 0.0, 0.0, 0.0, 0.0, 0.0, 0.0, 0.9578, 0.13, 0.9578, 0.13, 0.9578, 0.13, 0.9578, 0.13, 0.9828, 0.2231, 0.9828, 0.2231, 0.9651, 0.1569, 0.9651, 0.1569, 0.9578, 0.13, 0.9578, 0.13, 0.9578, 0.13, 0.9578, 0.13, 0.9578, 0.13, 0.9578, 0.13, 0.99, 0.25, 0.99, 0.25, 0.99, 0.25, 0.99, 0.25, 0.99, 0.25, 0.99, 0.25, 0.9578, 0.13, 0.9578, 0.13, 0.9578, 0.13, 0.9578, 0.13, 0.99, 0.25, 0.99, 0.25, 0.99, 0.25, 0.99, 0.25, 0.0, 0.0, 0.0, 0.0, 0.0, 0.0, 0.0, 0.0, 0.99, 0.25, 0.99, 0.25, 0.99, 0.25, 0.99, 0.25, 0.0, 0.0, 0.0, 0.0, 0.0, 0.0, 0.0, 0.0, 0.99, 0.25, 0.99, 0.25, 0.9828, 0.2231, 0.9828, 0.2231, 0.0, 0.0, 0.0, 0.0, 0.0, 0.0, 0.0, 0.0, 0.99, 0.25, 0.99, 0.25, 0.9828, 0.2231, 0.9828, 0.2231, 0.0, 0.0, 0.0, 0.0, 0.0, 0.0, 0.0, 0.0, 0.9651, 0.1569, 0.9651, 0.1569, 0.9578, 0.13, 0.9578, 0.13, 0.0, 0.0, 0.0, 0.0, 0.0, 0.0, 0.0, 0.0, 0.9651, 0.1569, 0.9651, 0.1569, 0.9578, 0.13, 0.9578, 0.13, 0.9578, 0.13, 0.9578, 0.13, 0.99, 0.25, 0.99, 0.25, 0.9828, 0.2231, 0.9828, 0.2231, 0.9651, 0.1569, 0.9651, 0.1569, 0.0, 0.0, 0.0, 0.0, 0.0, 0.0, 0.0, 0.0, 0.9828, 0.2231, 0.9828, 0.2231, 0.9651, 0.1569, 0.9651, 0.1569, 0.9578, 0.13, 0.9578, 0.13, 0.9578, 0.13, 0.9578, 0.13, 0.9578, 0.13, 0.9578, 0.13, 0.9578, 0.13, 0.9578, 0.13, 0.99, 0.25, 0.99, 0.25, 0.99, 0.25, 0.99, 0.25, 0.0, 0.0, 0.0, 0.0, 0.0, 0.0, 0.0, 0.0, 0.99, 0.25, 0.99, 0.25, 0.9828, 0.2231, 0.9828, 0.2231, 0.99, 0.25, 0.99, 0.25, 0.99, 0.25, 0.99, 0.25, 0.99, 0.25, 0.99, 0.25, 0.9578, 0.13, 0.9578, 0.13, 0.99, 0.25, 0.99, 0.25, 0.9578, 0.13, 0.9578, 0.13, 0.0, 0.0, 0.0, 0.0, 0.0, 0.0, 0.0, 0.0, 0.99, 0.25, 0.99, 0.25, 0.9578, 0.13, 0.9578, 0.13, 0.0, 0.0, 0.0, 0.0, 0.0, 0.0, 0.0, 0.0, 0.99, 0.25, 0.99, 0.25, 0.9578, 0.13, 0.9578, 0.13, 0.0, 0.0, 0.0, 0.0, 0.0, 0.0, 0.0, 0.0, 0.99, 0.25, 0.99, 0.25, 0.9578, 0.13, 0.9578, 0.13, 0.0, 0.0, 0.0, 0.0, 0.0, 0.0, 0.0, 0.0, 0.99, 0.25, 0.99, 0.25, 0.9578, 0.13, 0.9578, 0.13, 0.0, 0.0, 0.0, 0.0, 0.0, 0.0, 0.0, 0.0, 0.99, 0.25, 0.99, 0.25, 0.9578, 0.13, 0.9578, 0.13, 0.0, 0.0, 0.0, 0.0, 0.0, 0.0, 0.0, 0.0, 0.99, 0.25, 0.99, 0.25, 0.9578, 0.13, 0.9578, 0.13, 0.0, 0.0, 0.0, 0.0, 0.0, 0.0, 0.0, 0.0, 0.99, 0.25, 0.99, 0.25, 0.9578, 0.13, 0.9578, 0.13, 0.99, 0.25, 0.99, 0.25, 0.9578, 0.13, 0.9578, 0.13, 0.0, 0.0, 0.0, 0.0, 0.0, 0.0, 0.0, 0.0, 0.0, 0.0, 0.0, 0.0, 0.0, 0.0, 0.0, 0.0, 0.0, 0.0, 0.0, 0.0, 0.0, 0.0, 0.0, 0.0, 0.0, 0.0, 0.0, 0.0, 0.0, 0.0, 0.0, 0.0, 0.0, 0.0, 0.0, 0.0, 0.0, 0.0, 0.0, 0.0, 0.99, 0.25, 0.99, 0.25, 0.9578, 0.13, 0.9578, 0.13, 0.99, 0.25, 0.99, 0.25, 0.9578, 0.13, 0.9578, 0.13, 0.99, 0.25, 0.99, 0.25, 0.9578, 0.13, 0.9578, 0.13, 0.0, 0.0, 0.0, 0.0, 0.0, 0.0, 0.0, 0.0, 0.0, 0.0, 0.0, 0.0, 0.0, 0.0, 0.0, 0.0, 0.9578, 0.13, 0.9578, 0.13, 0.99, 0.25, 0.99, 0.25, 0.0, 0.0, 0.0, 0.0, 0.0, 0.0, 0.0, 0.0, 0.0, 0.0, 0.0, 0.0, 0.0, 0.0, 0.0, 0.0, 0.99, 0.25, 0.99, 0.25, 0.9578, 0.13, 0.9578, 0.13, 0.9578, 0.13, 0.9578, 0.13, 0.99, 0.25, 0.99, 0.25, 0.99, 0.25, 0.99, 0.25, 0.9578, 0.13, 0.9578, 0.13, 0.9578, 0.13, 0.9578, 0.13, 0.99, 0.25, 0.99, 0.25, 0.0, 0.0, 0.0, 0.0, 0.0, 0.0, 0.0, 0.0, 0.0, 0.0, 0.0, 0.0, 0.0, 0.0, 0.0, 0.0, 0.0, 0.0, 0.0, 0.0, 0.0, 0.0, 0.0, 0.0, 0.99, 0.25, 0.99, 0.25, 0.9578, 0.13, 0.9578, 0.13, 0.9578, 0.13, 0.9578, 0.13, 0.99, 0.25, 0.99, 0.25, 0.99, 0.25, 0.99, 0.25, 0.9578, 0.13, 0.9578, 0.13, 0.99, 0.25, 0.99, 0.25, 0.9578, 0.13, 0.9578, 0.13, 0.0, 0.0, 0.0, 0.0, 0.0, 0.0, 0.0, 0.0, 0.0, 0.0, 0.0, 0.0, 0.0, 0.0, 0.0, 0.0, 0.0, 0.0, 0.0, 0.0, 0.0, 0.0, 0.0, 0.0, 0.9578, 0.13, 0.9578, 0.13, 0.99, 0.25, 0.99, 0.25, 0.0, 0.0, 0.0, 0.0, 0.0, 0.0, 0.0, 0.0, 0.0, 0.0, 0.0, 0.0, 0.0, 0.0, 0.0, 0.0, 0.99, 0.25, 0.99, 0.25, 0.9578, 0.13, 0.9578, 0.13])
me_cylinder.use_remesh_fix_poles = True
me_cylinder.use_remesh_preserve_attributes = False
me_cylinder.use_mirror_vertex_groups = False
me_cylinder.update()

# ---- objects
ob_cylinder = bpy.data.objects.new('Cylinder', me_cylinder)

# ---- transforms, parenting, visibility, modifiers, constraints
ob_cylinder.location = (0.0, 1.148, 0.0)
ob_cylinder.lineart.crease_threshold = 0.0

# ---- collection membership
col_collection.objects.link(ob_cylinder)

# ---- scene / render settings (as saved in the file)
scene.frame_start = 1; scene.frame_end = 250; scene.frame_set(1)
scene.render.engine = 'BLENDER_EEVEE_NEXT'
scene.cycles.use_denoising = False
scene.cycles.samples = 128
scene.cycles.sampling_pattern = 'TABULATED_SOBOL'
scene.cycles.use_adaptive_sampling = False
scene.cycles.use_light_tree = False
scene.view_settings.view_transform = 'Filmic'
bpy.context.view_layer.update()

# ---- added for rendering (the .blend has no active camera and no usable light): camera, sun
cam_auto = bpy.data.cameras.new('AutoCamera')
cam_auto.lens = 50.0
cam_auto.sensor_width = 36.0
cam_auto.clip_end = 1000.0
ob_auto_camera = bpy.data.objects.new('AutoCamera', cam_auto)
scene.collection.objects.link(ob_auto_camera)
ob_auto_camera.location = (3.73841, -4.48609, 2.94574)
ob_auto_camera.rotation_euler = (1.09748, -7.21219e-08, 0.694738)
scene.camera = ob_auto_camera
light_auto_sun = bpy.data.lights.new('AutoSun', 'SUN')
light_auto_sun.energy = 3.0
light_auto_sun.angle = 0.0523599
ob_auto_sun = bpy.data.objects.new('AutoSun', light_auto_sun)
scene.collection.objects.link(ob_auto_sun)
ob_auto_sun.rotation_euler = (0.872665, 0.174533, 0.523599)
bpy.context.view_layer.update()
